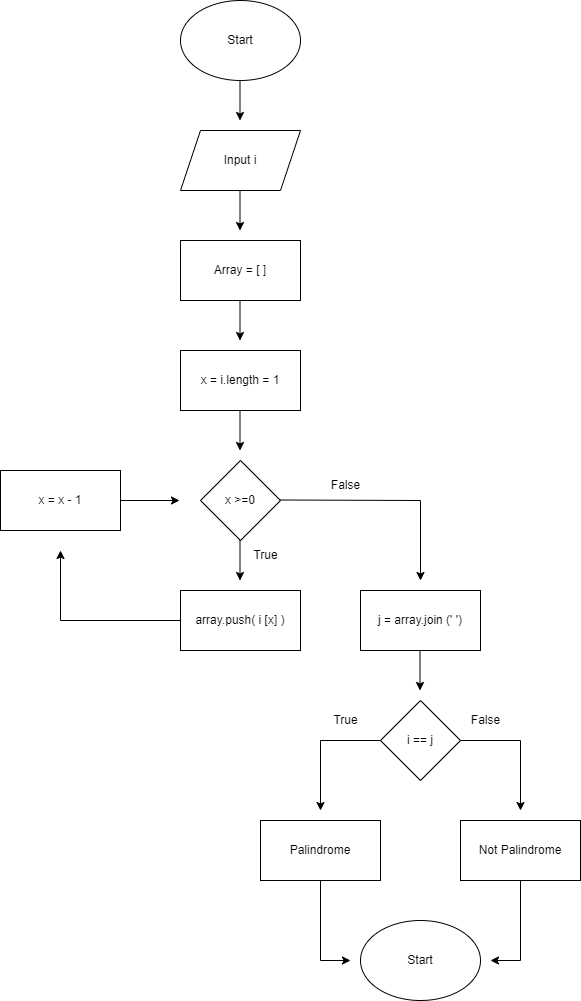

The diagram above was exported from draw.io. Its source (the exported page's mxGraphModel, read from the mxfile embedded in the PNG):
<mxGraphModel dx="1422" dy="832" grid="1" gridSize="10" guides="1" tooltips="1" connect="1" arrows="1" fold="1" page="1" pageScale="1" pageWidth="850" pageHeight="1100" math="0" shadow="0">
  <root>
    <mxCell id="0" />
    <mxCell id="1" parent="0" />
    <mxCell id="HUboU902sBNTJTchV5Y7-1" value="Start" style="ellipse;whiteSpace=wrap;html=1;" vertex="1" parent="1">
      <mxGeometry x="360" y="40" width="120" height="80" as="geometry" />
    </mxCell>
    <mxCell id="HUboU902sBNTJTchV5Y7-2" value="Input i" style="shape=parallelogram;perimeter=parallelogramPerimeter;whiteSpace=wrap;html=1;fixedSize=1;" vertex="1" parent="1">
      <mxGeometry x="360" y="170" width="120" height="60" as="geometry" />
    </mxCell>
    <mxCell id="HUboU902sBNTJTchV5Y7-3" value="Array = [ ]" style="rounded=0;whiteSpace=wrap;html=1;" vertex="1" parent="1">
      <mxGeometry x="360" y="280" width="120" height="60" as="geometry" />
    </mxCell>
    <mxCell id="HUboU902sBNTJTchV5Y7-4" value="x = i.length = 1" style="rounded=0;whiteSpace=wrap;html=1;" vertex="1" parent="1">
      <mxGeometry x="360" y="390" width="120" height="60" as="geometry" />
    </mxCell>
    <mxCell id="HUboU902sBNTJTchV5Y7-6" value="x &amp;gt;=0" style="rhombus;whiteSpace=wrap;html=1;" vertex="1" parent="1">
      <mxGeometry x="380" y="500" width="80" height="80" as="geometry" />
    </mxCell>
    <mxCell id="HUboU902sBNTJTchV5Y7-7" value="" style="endArrow=classic;html=1;rounded=0;" edge="1" parent="1">
      <mxGeometry width="50" height="50" relative="1" as="geometry">
        <mxPoint x="419.5" y="120" as="sourcePoint" />
        <mxPoint x="419.5" y="160" as="targetPoint" />
      </mxGeometry>
    </mxCell>
    <mxCell id="HUboU902sBNTJTchV5Y7-8" value="" style="endArrow=classic;html=1;rounded=0;" edge="1" parent="1">
      <mxGeometry width="50" height="50" relative="1" as="geometry">
        <mxPoint x="419.5" y="230" as="sourcePoint" />
        <mxPoint x="419.5" y="270" as="targetPoint" />
      </mxGeometry>
    </mxCell>
    <mxCell id="HUboU902sBNTJTchV5Y7-9" value="" style="endArrow=classic;html=1;rounded=0;" edge="1" parent="1">
      <mxGeometry width="50" height="50" relative="1" as="geometry">
        <mxPoint x="419.5" y="340" as="sourcePoint" />
        <mxPoint x="419.5" y="380" as="targetPoint" />
      </mxGeometry>
    </mxCell>
    <mxCell id="HUboU902sBNTJTchV5Y7-12" value="" style="endArrow=classic;html=1;rounded=0;" edge="1" parent="1">
      <mxGeometry width="50" height="50" relative="1" as="geometry">
        <mxPoint x="419.5" y="450" as="sourcePoint" />
        <mxPoint x="419.5" y="490" as="targetPoint" />
      </mxGeometry>
    </mxCell>
    <mxCell id="HUboU902sBNTJTchV5Y7-13" value="" style="endArrow=classic;html=1;rounded=0;" edge="1" parent="1">
      <mxGeometry width="50" height="50" relative="1" as="geometry">
        <mxPoint x="419.5" y="580" as="sourcePoint" />
        <mxPoint x="419.5" y="620" as="targetPoint" />
      </mxGeometry>
    </mxCell>
    <mxCell id="HUboU902sBNTJTchV5Y7-14" value="array.push( i [x] )" style="rounded=0;whiteSpace=wrap;html=1;" vertex="1" parent="1">
      <mxGeometry x="360" y="630" width="120" height="60" as="geometry" />
    </mxCell>
    <mxCell id="HUboU902sBNTJTchV5Y7-17" value="" style="endArrow=classic;html=1;rounded=0;exitX=0;exitY=0.5;exitDx=0;exitDy=0;" edge="1" parent="1" source="HUboU902sBNTJTchV5Y7-14">
      <mxGeometry width="50" height="50" relative="1" as="geometry">
        <mxPoint x="280" y="659.5" as="sourcePoint" />
        <mxPoint x="240" y="590" as="targetPoint" />
        <Array as="points">
          <mxPoint x="240" y="660" />
        </Array>
      </mxGeometry>
    </mxCell>
    <mxCell id="HUboU902sBNTJTchV5Y7-18" value="x = x - 1" style="rounded=0;whiteSpace=wrap;html=1;" vertex="1" parent="1">
      <mxGeometry x="180" y="510" width="120" height="60" as="geometry" />
    </mxCell>
    <mxCell id="HUboU902sBNTJTchV5Y7-19" value="" style="endArrow=classic;html=1;rounded=0;exitX=1;exitY=0.5;exitDx=0;exitDy=0;" edge="1" parent="1" source="HUboU902sBNTJTchV5Y7-18">
      <mxGeometry width="50" height="50" relative="1" as="geometry">
        <mxPoint x="359" y="500" as="sourcePoint" />
        <mxPoint x="359" y="540" as="targetPoint" />
      </mxGeometry>
    </mxCell>
    <mxCell id="HUboU902sBNTJTchV5Y7-20" value="True" style="text;html=1;align=center;verticalAlign=middle;resizable=0;points=[];autosize=1;strokeColor=none;fillColor=none;" vertex="1" parent="1">
      <mxGeometry x="420" y="580" width="50" height="30" as="geometry" />
    </mxCell>
    <mxCell id="HUboU902sBNTJTchV5Y7-21" value="" style="endArrow=classic;html=1;rounded=0;exitX=1;exitY=0.5;exitDx=0;exitDy=0;" edge="1" parent="1">
      <mxGeometry width="50" height="50" relative="1" as="geometry">
        <mxPoint x="460" y="539.5" as="sourcePoint" />
        <mxPoint x="600" y="620" as="targetPoint" />
        <Array as="points">
          <mxPoint x="600" y="540" />
        </Array>
      </mxGeometry>
    </mxCell>
    <mxCell id="HUboU902sBNTJTchV5Y7-22" value="False" style="text;html=1;align=center;verticalAlign=middle;resizable=0;points=[];autosize=1;strokeColor=none;fillColor=none;" vertex="1" parent="1">
      <mxGeometry x="500" y="510" width="50" height="30" as="geometry" />
    </mxCell>
    <mxCell id="HUboU902sBNTJTchV5Y7-23" value="j = array.join (' ')" style="rounded=0;whiteSpace=wrap;html=1;" vertex="1" parent="1">
      <mxGeometry x="540" y="630" width="120" height="60" as="geometry" />
    </mxCell>
    <mxCell id="HUboU902sBNTJTchV5Y7-24" value="" style="endArrow=classic;html=1;rounded=0;" edge="1" parent="1">
      <mxGeometry width="50" height="50" relative="1" as="geometry">
        <mxPoint x="599.5" y="690" as="sourcePoint" />
        <mxPoint x="599.5" y="730" as="targetPoint" />
      </mxGeometry>
    </mxCell>
    <mxCell id="HUboU902sBNTJTchV5Y7-25" value="i == j" style="rhombus;whiteSpace=wrap;html=1;" vertex="1" parent="1">
      <mxGeometry x="560" y="740" width="80" height="80" as="geometry" />
    </mxCell>
    <mxCell id="HUboU902sBNTJTchV5Y7-26" value="" style="endArrow=classic;html=1;rounded=0;exitX=1;exitY=0.5;exitDx=0;exitDy=0;" edge="1" parent="1">
      <mxGeometry width="50" height="50" relative="1" as="geometry">
        <mxPoint x="640" y="780" as="sourcePoint" />
        <mxPoint x="700" y="850" as="targetPoint" />
        <Array as="points">
          <mxPoint x="700" y="780" />
        </Array>
      </mxGeometry>
    </mxCell>
    <mxCell id="HUboU902sBNTJTchV5Y7-27" value="" style="endArrow=classic;html=1;rounded=0;" edge="1" parent="1">
      <mxGeometry width="50" height="50" relative="1" as="geometry">
        <mxPoint x="560" y="780" as="sourcePoint" />
        <mxPoint x="500" y="850" as="targetPoint" />
        <Array as="points">
          <mxPoint x="500" y="780" />
        </Array>
      </mxGeometry>
    </mxCell>
    <mxCell id="HUboU902sBNTJTchV5Y7-28" value="True" style="text;html=1;align=center;verticalAlign=middle;resizable=0;points=[];autosize=1;strokeColor=none;fillColor=none;" vertex="1" parent="1">
      <mxGeometry x="500" y="745" width="50" height="30" as="geometry" />
    </mxCell>
    <mxCell id="HUboU902sBNTJTchV5Y7-29" value="False" style="text;html=1;align=center;verticalAlign=middle;resizable=0;points=[];autosize=1;strokeColor=none;fillColor=none;" vertex="1" parent="1">
      <mxGeometry x="640" y="745" width="50" height="30" as="geometry" />
    </mxCell>
    <mxCell id="HUboU902sBNTJTchV5Y7-30" value="Palindrome" style="rounded=0;whiteSpace=wrap;html=1;" vertex="1" parent="1">
      <mxGeometry x="440" y="860" width="120" height="60" as="geometry" />
    </mxCell>
    <mxCell id="HUboU902sBNTJTchV5Y7-31" value="Not Palindrome" style="rounded=0;whiteSpace=wrap;html=1;" vertex="1" parent="1">
      <mxGeometry x="640" y="860" width="120" height="60" as="geometry" />
    </mxCell>
    <mxCell id="HUboU902sBNTJTchV5Y7-32" value="Start" style="ellipse;whiteSpace=wrap;html=1;" vertex="1" parent="1">
      <mxGeometry x="540" y="960" width="120" height="80" as="geometry" />
    </mxCell>
    <mxCell id="HUboU902sBNTJTchV5Y7-33" value="" style="endArrow=classic;html=1;rounded=0;exitX=0.5;exitY=1;exitDx=0;exitDy=0;" edge="1" parent="1" source="HUboU902sBNTJTchV5Y7-30">
      <mxGeometry width="50" height="50" relative="1" as="geometry">
        <mxPoint x="500" y="965" as="sourcePoint" />
        <mxPoint x="530" y="1000" as="targetPoint" />
        <Array as="points">
          <mxPoint x="500" y="1000" />
        </Array>
      </mxGeometry>
    </mxCell>
    <mxCell id="HUboU902sBNTJTchV5Y7-34" value="" style="endArrow=classic;html=1;rounded=0;exitX=0.5;exitY=1;exitDx=0;exitDy=0;" edge="1" parent="1">
      <mxGeometry width="50" height="50" relative="1" as="geometry">
        <mxPoint x="700" y="920" as="sourcePoint" />
        <mxPoint x="670" y="1000" as="targetPoint" />
        <Array as="points">
          <mxPoint x="700" y="1000" />
        </Array>
      </mxGeometry>
    </mxCell>
  </root>
</mxGraphModel>